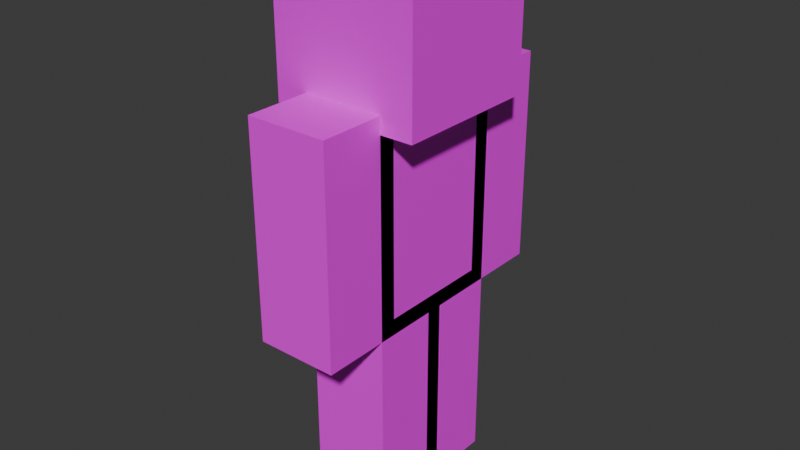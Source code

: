 # Source: player.blend  (saved by Blender 5.1.29; exported with 4.5.12 LTS)
import bpy
from mathutils import Matrix  # noqa: F401  (used for matrix-valued properties, if any)

bpy.ops.wm.read_factory_settings(use_empty=True)
scene = bpy.context.scene
scene.name = 'Scene'

# ---- collections
col_collection = bpy.data.collections.new('Collection'); scene.collection.children.link(col_collection)

# ---- materials (node trees are filled in below, after node groups)
mat_skin = bpy.data.materials.new('Skin')

# ---- material node trees
mat_skin.use_nodes = True; mat_skin.node_tree.nodes.clear()
_N = mat_skin.node_tree.nodes; _L = mat_skin.node_tree.links
n0 = _N.new('ShaderNodeBsdfPrincipled'); n0.name = 'Principled BSDF'; n0.location = (-200, 100)
n1 = _N.new('ShaderNodeOutputMaterial'); n1.name = 'Material Output'; n1.location = (200, 100)
n2 = _N.new('ShaderNodeTexImage'); n2.name = 'Image Texture'; n2.location = (-490, 80)
n2.interpolation = 'Closest'
_L.new(n0.outputs[0], n1.inputs[0])
_L.new(n2.outputs[0], n0.inputs[0])
_L.new(n2.outputs[1], n0.inputs[4])
n1.is_active_output = True

# ---- world
world_world = bpy.data.worlds.new('World'); scene.world = world_world
world_world.use_nodes = True; world_world.node_tree.nodes.clear()
_N = world_world.node_tree.nodes; _L = world_world.node_tree.links
n0 = _N.new('ShaderNodeOutputWorld'); n0.name = 'World Output'; n0.location = (300, 300)
n1 = _N.new('ShaderNodeBackground'); n1.name = 'Background'; n1.location = (10, 300)
n1.inputs[0].default_value = (0.05088, 0.05088, 0.05088, 1.0)
_L.new(n1.outputs[0], n0.inputs[0])
n0.is_active_output = True
world_world.color = (0.05088, 0.05088, 0.05088)
world_world.use_sun_shadow = False
world_world.sun_shadow_jitter_overblur = 0.0

# ---- meshes
me_cube_002 = bpy.data.meshes.new('Cube.002')
me_cube_002.from_pydata([(-1.0, -1.0, -1.0), (-1.0, -1.0, 1.0), (-1.0, 1.0, -1.0), (-1.0, 1.0, 1.0), (1.0, -1.0, -1.0), (1.0, -1.0, 1.0), (1.0, 1.0, -1.0), (1.0, 1.0, 1.0)], [], [(0, 1, 3, 2), (2, 3, 7, 6), (6, 7, 5, 4), (4, 5, 1, 0), (2, 6, 4, 0), (7, 3, 1, 5)])
me_cube_002.polygons.foreach_set('use_smooth', [True] * 6)
_k = set([(0, 1), (0, 2), (0, 4), (1, 3), (1, 5), (2, 3), (2, 6), (3, 7), (4, 5), (4, 6), (5, 7), (6, 7)])
me_cube_002.attributes.new('sharp_edge', 'BOOLEAN', 'EDGE').data.foreach_set('value', [ (min(e.vertices), max(e.vertices)) in _k for e in me_cube_002.edges])
_uv = me_cube_002.uv_layers.new(name='UVMap')
_uv.uv.foreach_set('vector', [1.0, 0.75, 1.0, 0.875, 0.875, 0.875, 0.875, 0.75, 0.875, 0.75, 0.875, 0.875, 0.75, 0.875, 0.75, 0.75, 0.75, 0.75, 0.75, 0.875, 0.625, 0.875, 0.625, 0.75, 0.625, 0.75, 0.625, 0.875, 0.5, 0.875, 0.5, 0.75, 0.75, 1.0, 0.75, 0.875, 0.875, 0.875, 0.875, 1.0, 0.75, 0.875, 0.75, 1.0, 0.625, 1.0, 0.625, 0.875])
me_cube_002.materials.append(mat_skin)
me_cube_002.update()
me_cube_002.normals_split_custom_set([tuple(v) for v in zip(*[iter([-1.0, 0.0, 0.0, -1.0, 0.0, 0.0, -1.0, 0.0, 0.0, -1.0, 0.0, 0.0, 0.0, 1.0, 0.0, 0.0, 1.0, 0.0, 0.0, 1.0, 0.0, 0.0, 1.0, 0.0, 1.0, 0.0, 0.0, 1.0, 0.0, 0.0, 1.0, 0.0, 0.0, 1.0, 0.0, 0.0, 0.0, -1.0, 0.0, 0.0, -1.0, 0.0, 0.0, -1.0, 0.0, 0.0, -1.0, 0.0, 0.0, 0.0, -1.0, 0.0, 0.0, -1.0, 0.0, 0.0, -1.0, 0.0, 0.0, -1.0, 0.0, 0.0, 1.0, 0.0, 0.0, 1.0, 0.0, 0.0, 1.0, 0.0, 0.0, 1.0])] * 3)])
me_cube_001 = bpy.data.meshes.new('Cube.001')
me_cube_001.from_pydata([(1.0, 1.0, 1.0), (1.0, 1.0, -1.0), (1.0, -1.0, 1.0), (1.0, -1.0, -1.0), (-1.0, 1.0, 1.0), (-1.0, 1.0, -1.0), (-1.0, -1.0, 1.0), (-1.0, -1.0, -1.0)], [], [(0, 4, 6, 2), (3, 2, 6, 7), (7, 6, 4, 5), (5, 1, 3, 7), (1, 0, 2, 3), (5, 4, 0, 1)])
me_cube_001.polygons.foreach_set('use_smooth', [True] * 6)
_k = set([(0, 1), (0, 2), (0, 4), (1, 3), (1, 5), (2, 3), (2, 6), (3, 7), (4, 5), (4, 6), (5, 7), (6, 7)])
me_cube_001.attributes.new('sharp_edge', 'BOOLEAN', 'EDGE').data.foreach_set('value', [ (min(e.vertices), max(e.vertices)) in _k for e in me_cube_001.edges])
_uv = me_cube_001.uv_layers.new(name='UVMap')
_uv.uv.foreach_set('vector', [0.25, 0.875, 0.25, 1.0, 0.125, 1.0, 0.125, 0.875, 0.125, 0.75, 0.125, 0.875, 0.0, 0.875, 0.0, 0.75, 0.5, 0.75, 0.5, 0.875, 0.375, 0.875, 0.375, 0.75, 0.25, 1.0, 0.25, 0.875, 0.375, 0.875, 0.375, 1.0, 0.25, 0.75, 0.25, 0.875, 0.125, 0.875, 0.125, 0.75, 0.375, 0.75, 0.375, 0.875, 0.25, 0.875, 0.25, 0.75])
me_cube_001.materials.append(mat_skin)
me_cube_001.update()
me_cube_001.normals_split_custom_set([tuple(v) for v in zip(*[iter([0.0, 0.0, 1.0, 0.0, 0.0, 1.0, 0.0, 0.0, 1.0, 0.0, 0.0, 1.0, 0.0, -1.0, 0.0, 0.0, -1.0, 0.0, 0.0, -1.0, 0.0, 0.0, -1.0, 0.0, -1.0, 0.0, 0.0, -1.0, 0.0, 0.0, -1.0, 0.0, 0.0, -1.0, 0.0, 0.0, 0.0, 0.0, -1.0, 0.0, 0.0, -1.0, 0.0, 0.0, -1.0, 0.0, 0.0, -1.0, 1.0, 0.0, 0.0, 1.0, 0.0, 0.0, 1.0, 0.0, 0.0, 1.0, 0.0, 0.0, 0.0, 1.0, 0.0, 0.0, 1.0, 0.0, 0.0, 1.0, 0.0, 0.0, 1.0, 0.0])] * 3)])
me_cube_003 = bpy.data.meshes.new('Cube.003')
me_cube_003.from_pydata([(-1.0, -1.0, -1.0), (-1.0, -1.0, 1.0), (-1.0, 1.0, -1.0), (-1.0, 1.0, 1.0), (1.0, -1.0, -1.0), (1.0, -1.0, 1.0), (1.0, 1.0, -1.0), (1.0, 1.0, 1.0)], [], [(0, 1, 3, 2), (2, 3, 7, 6), (6, 7, 5, 4), (4, 5, 1, 0), (2, 6, 4, 0), (7, 3, 1, 5)])
me_cube_003.polygons.foreach_set('use_smooth', [True] * 6)
_k = set([(0, 1), (0, 2), (0, 4), (1, 3), (1, 5), (2, 3), (2, 6), (3, 7), (4, 5), (4, 6), (5, 7), (6, 7)])
me_cube_003.attributes.new('sharp_edge', 'BOOLEAN', 'EDGE').data.foreach_set('value', [ (min(e.vertices), max(e.vertices)) in _k for e in me_cube_003.edges])
_uv = me_cube_003.uv_layers.new(name='UVMap')
_uv.uv.foreach_set('vector', [0.625, 0.5, 0.625, 0.6875, 0.5, 0.6875, 0.5, 0.5, 0.5, 0.5, 0.5, 0.6875, 0.4375, 0.6875, 0.4375, 0.5, 0.4375, 0.5, 0.4375, 0.6875, 0.3125, 0.6875, 0.3125, 0.5, 0.3125, 0.5, 0.3125, 0.6875, 0.25, 0.6875, 0.25, 0.5, 0.4375, 0.75, 0.4375, 0.6875, 0.5625, 0.6875, 0.5625, 0.75, 0.4375, 0.6875, 0.4375, 0.75, 0.3125, 0.75, 0.3125, 0.6875])
me_cube_003.materials.append(mat_skin)
me_cube_003.update()
me_cube_003.normals_split_custom_set([tuple(v) for v in zip(*[iter([-1.0, 0.0, 0.0, -1.0, 0.0, 0.0, -1.0, 0.0, 0.0, -1.0, 0.0, 0.0, 0.0, 1.0, 0.0, 0.0, 1.0, 0.0, 0.0, 1.0, 0.0, 0.0, 1.0, 0.0, 1.0, 0.0, 0.0, 1.0, 0.0, 0.0, 1.0, 0.0, 0.0, 1.0, 0.0, 0.0, 0.0, -1.0, 0.0, 0.0, -1.0, 0.0, 0.0, -1.0, 0.0, 0.0, -1.0, 0.0, 0.0, 0.0, -1.0, 0.0, 0.0, -1.0, 0.0, 0.0, -1.0, 0.0, 0.0, -1.0, 0.0, 0.0, 1.0, 0.0, 0.0, 1.0, 0.0, 0.0, 1.0, 0.0, 0.0, 1.0])] * 3)])
me_cube_005 = bpy.data.meshes.new('Cube.005')
me_cube_005.from_pydata([(-1.0, -1.0, -1.0), (-1.0, -1.0, 1.0), (-1.0, 1.0, -1.0), (-1.0, 1.0, 1.0), (1.0, -1.0, -1.0), (1.0, -1.0, 1.0), (1.0, 1.0, -1.0), (1.0, 1.0, 1.0)], [], [(0, 1, 3, 2), (2, 3, 7, 6), (6, 7, 5, 4), (4, 5, 1, 0), (2, 6, 4, 0), (7, 3, 1, 5)])
me_cube_005.polygons.foreach_set('use_smooth', [True] * 6)
_k = set([(0, 1), (0, 2), (0, 4), (1, 3), (1, 5), (2, 3), (2, 6), (3, 7), (4, 5), (4, 6), (5, 7), (6, 7)])
me_cube_005.attributes.new('sharp_edge', 'BOOLEAN', 'EDGE').data.foreach_set('value', [ (min(e.vertices), max(e.vertices)) in _k for e in me_cube_005.edges])
_uv = me_cube_005.uv_layers.new(name='UVMap')
_uv.uv.foreach_set('vector', [0.875, 0.5, 0.875, 0.6875, 0.8125, 0.6875, 0.8125, 0.5, 0.8125, 0.5, 0.8125, 0.6875, 0.75, 0.6875, 0.75, 0.5, 0.75, 0.5, 0.75, 0.6875, 0.6875, 0.6875, 0.6875, 0.5, 0.6875, 0.5, 0.6875, 0.6875, 0.625, 0.6875, 0.625, 0.5, 0.75, 0.75, 0.75, 0.6875, 0.8125, 0.6875, 0.8125, 0.75, 0.75, 0.6875, 0.75, 0.75, 0.6875, 0.75, 0.6875, 0.6875])
me_cube_005.materials.append(mat_skin)
me_cube_005.update()
me_cube_005.normals_split_custom_set([tuple(v) for v in zip(*[iter([-1.0, 0.0, 0.0, -1.0, 0.0, 0.0, -1.0, 0.0, 0.0, -1.0, 0.0, 0.0, 0.0, 1.0, 0.0, 0.0, 1.0, 0.0, 0.0, 1.0, 0.0, 0.0, 1.0, 0.0, 1.0, 0.0, 0.0, 1.0, 0.0, 0.0, 1.0, 0.0, 0.0, 1.0, 0.0, 0.0, 0.0, -1.0, 0.0, 0.0, -1.0, 0.0, 0.0, -1.0, 0.0, 0.0, -1.0, 0.0, 0.0, 0.0, -1.0, 0.0, 0.0, -1.0, 0.0, 0.0, -1.0, 0.0, 0.0, -1.0, 0.0, 0.0, 1.0, 0.0, 0.0, 1.0, 0.0, 0.0, 1.0, 0.0, 0.0, 1.0])] * 3)])
me_cube_007 = bpy.data.meshes.new('Cube.007')
me_cube_007.from_pydata([(-1.0, -1.0, -1.0), (-1.0, -1.0, 1.0), (-1.0, 1.0, -1.0), (-1.0, 1.0, 1.0), (1.0, -1.0, -1.0), (1.0, -1.0, 1.0), (1.0, 1.0, -1.0), (1.0, 1.0, 1.0)], [], [(0, 1, 3, 2), (2, 3, 7, 6), (6, 7, 5, 4), (4, 5, 1, 0), (2, 6, 4, 0), (7, 3, 1, 5)])
me_cube_007.polygons.foreach_set('use_smooth', [True] * 6)
_k = set([(0, 1), (0, 2), (0, 4), (1, 3), (1, 5), (2, 3), (2, 6), (3, 7), (4, 5), (4, 6), (5, 7), (6, 7)])
me_cube_007.attributes.new('sharp_edge', 'BOOLEAN', 'EDGE').data.foreach_set('value', [ (min(e.vertices), max(e.vertices)) in _k for e in me_cube_007.edges])
_uv = me_cube_007.uv_layers.new(name='UVMap')
_uv.uv.foreach_set('vector', [0.75, -5.96e-08, 0.75, 0.1875, 0.6875, 0.1875, 0.6875, 0.0, 0.6875, 0.0, 0.6875, 0.1875, 0.625, 0.1875, 0.625, 0.0, 0.625, 0.0, 0.625, 0.1875, 0.5625, 0.1875, 0.5625, 0.0, 0.5625, 0.0, 0.5625, 0.1875, 0.5, 0.1875, 0.5, 0.0, 0.625, 0.25, 0.625, 0.1875, 0.6875, 0.1875, 0.6875, 0.25, 0.625, 0.1875, 0.625, 0.25, 0.5625, 0.25, 0.5625, 0.1875])
me_cube_007.materials.append(mat_skin)
me_cube_007.update()
me_cube_007.normals_split_custom_set([tuple(v) for v in zip(*[iter([-1.0, 0.0, 0.0, -1.0, 0.0, 0.0, -1.0, 0.0, 0.0, -1.0, 0.0, 0.0, 0.0, 1.0, 0.0, 0.0, 1.0, 0.0, 0.0, 1.0, 0.0, 0.0, 1.0, 0.0, 1.0, 0.0, 0.0, 1.0, 0.0, 0.0, 1.0, 0.0, 0.0, 1.0, 0.0, 0.0, 0.0, -1.0, 0.0, 0.0, -1.0, 0.0, 0.0, -1.0, 0.0, 0.0, -1.0, 0.0, 0.0, 0.0, -1.0, 0.0, 0.0, -1.0, 0.0, 0.0, -1.0, 0.0, 0.0, -1.0, 0.0, 0.0, 1.0, 0.0, 0.0, 1.0, 0.0, 0.0, 1.0, 0.0, 0.0, 1.0])] * 3)])
me_cube_009 = bpy.data.meshes.new('Cube.009')
me_cube_009.from_pydata([(-1.0, -1.0, -1.0), (-1.0, -1.0, 1.0), (-1.0, 1.0, -1.0), (-1.0, 1.0, 1.0), (1.0, -1.0, -1.0), (1.0, -1.0, 1.0), (1.0, 1.0, -1.0), (1.0, 1.0, 1.0)], [], [(0, 1, 3, 2), (2, 3, 7, 6), (6, 7, 5, 4), (4, 5, 1, 0), (2, 6, 4, 0), (7, 3, 1, 5)])
me_cube_009.polygons.foreach_set('use_smooth', [True] * 6)
_k = set([(0, 1), (0, 2), (0, 4), (1, 3), (1, 5), (2, 3), (2, 6), (3, 7), (4, 5), (4, 6), (5, 7), (6, 7)])
me_cube_009.attributes.new('sharp_edge', 'BOOLEAN', 'EDGE').data.foreach_set('value', [ (min(e.vertices), max(e.vertices)) in _k for e in me_cube_009.edges])
_uv = me_cube_009.uv_layers.new(name='UVMap')
_uv.uv.foreach_set('vector', [0.5, -5.96e-08, 0.5, 0.1875, 0.4375, 0.1875, 0.4375, 0.0, 0.4375, 0.0, 0.4375, 0.1875, 0.375, 0.1875, 0.375, 0.0, 0.375, 0.0, 0.375, 0.1875, 0.3125, 0.1875, 0.3125, 0.0, 0.3125, 0.0, 0.3125, 0.1875, 0.25, 0.1875, 0.25, 0.0, 0.375, 0.25, 0.375, 0.1875, 0.4375, 0.1875, 0.4375, 0.25, 0.375, 0.1875, 0.375, 0.25, 0.3125, 0.25, 0.3125, 0.1875])
me_cube_009.materials.append(mat_skin)
me_cube_009.update()
me_cube_009.normals_split_custom_set([tuple(v) for v in zip(*[iter([-1.0, 0.0, 0.0, -1.0, 0.0, 0.0, -1.0, 0.0, 0.0, -1.0, 0.0, 0.0, 0.0, 1.0, 0.0, 0.0, 1.0, 0.0, 0.0, 1.0, 0.0, 0.0, 1.0, 0.0, 1.0, 0.0, 0.0, 1.0, 0.0, 0.0, 1.0, 0.0, 0.0, 1.0, 0.0, 0.0, 0.0, -1.0, 0.0, 0.0, -1.0, 0.0, 0.0, -1.0, 0.0, 0.0, -1.0, 0.0, 0.0, 0.0, -1.0, 0.0, 0.0, -1.0, 0.0, 0.0, -1.0, 0.0, 0.0, -1.0, 0.0, 0.0, 1.0, 0.0, 0.0, 1.0, 0.0, 0.0, 1.0, 0.0, 0.0, 1.0])] * 3)])
me_cube_011 = bpy.data.meshes.new('Cube.011')
me_cube_011.from_pydata([(-1.0, -1.0, -1.0), (-1.0, -1.0, 1.0), (-1.0, 1.0, -1.0), (-1.0, 1.0, 1.0), (1.0, -1.0, -1.0), (1.0, -1.0, 1.0), (1.0, 1.0, -1.0), (1.0, 1.0, 1.0)], [], [(0, 1, 3, 2), (2, 3, 7, 6), (6, 7, 5, 4), (4, 5, 1, 0), (2, 6, 4, 0), (7, 3, 1, 5)])
me_cube_011.polygons.foreach_set('use_smooth', [True] * 6)
_k = set([(0, 1), (0, 2), (0, 4), (1, 3), (1, 5), (2, 3), (2, 6), (3, 7), (4, 5), (4, 6), (5, 7), (6, 7)])
me_cube_011.attributes.new('sharp_edge', 'BOOLEAN', 'EDGE').data.foreach_set('value', [ (min(e.vertices), max(e.vertices)) in _k for e in me_cube_011.edges])
_uv = me_cube_011.uv_layers.new(name='UVMap')
_uv.uv.foreach_set('vector', [0.25, 0.5, 0.25, 0.6875, 0.1875, 0.6875, 0.1875, 0.5, 0.1875, 0.5, 0.1875, 0.6875, 0.125, 0.6875, 0.125, 0.5, 0.125, 0.5, 0.125, 0.6875, 0.0625, 0.6875, 0.0625, 0.5, 0.0625, 0.5, 0.0625, 0.6875, 0.0, 0.6875, 0.0, 0.5, 0.125, 0.75, 0.125, 0.6875, 0.1875, 0.6875, 0.1875, 0.75, 0.125, 0.6875, 0.125, 0.75, 0.0625, 0.75, 0.0625, 0.6875])
me_cube_011.materials.append(mat_skin)
me_cube_011.update()
me_cube_011.normals_split_custom_set([tuple(v) for v in zip(*[iter([-1.0, 0.0, 0.0, -1.0, 0.0, 0.0, -1.0, 0.0, 0.0, -1.0, 0.0, 0.0, 0.0, 1.0, 0.0, 0.0, 1.0, 0.0, 0.0, 1.0, 0.0, 0.0, 1.0, 0.0, 1.0, 0.0, 0.0, 1.0, 0.0, 0.0, 1.0, 0.0, 0.0, 1.0, 0.0, 0.0, 0.0, -1.0, 0.0, 0.0, -1.0, 0.0, 0.0, -1.0, 0.0, 0.0, -1.0, 0.0, 0.0, 0.0, -1.0, 0.0, 0.0, -1.0, 0.0, 0.0, -1.0, 0.0, 0.0, -1.0, 0.0, 0.0, 1.0, 0.0, 0.0, 1.0, 0.0, 0.0, 1.0, 0.0, 0.0, 1.0])] * 3)])
me_cube_004 = bpy.data.meshes.new('Cube.004')
me_cube_004.from_pydata([(-1.0, -1.0, -1.0), (-1.0, -1.0, 1.0), (-1.0, 1.0, -1.0), (-1.0, 1.0, 1.0), (1.0, -1.0, -1.0), (1.0, -1.0, 1.0), (1.0, 1.0, -1.0), (1.0, 1.0, 1.0)], [], [(0, 1, 3, 2), (2, 3, 7, 6), (6, 7, 5, 4), (4, 5, 1, 0), (2, 6, 4, 0), (7, 3, 1, 5)])
me_cube_004.polygons.foreach_set('use_smooth', [True] * 6)
_k = set([(0, 1), (0, 2), (0, 4), (1, 3), (1, 5), (2, 3), (2, 6), (3, 7), (4, 5), (4, 6), (5, 7), (6, 7)])
me_cube_004.attributes.new('sharp_edge', 'BOOLEAN', 'EDGE').data.foreach_set('value', [ (min(e.vertices), max(e.vertices)) in _k for e in me_cube_004.edges])
_uv = me_cube_004.uv_layers.new(name='UVMap')
_uv.uv.foreach_set('vector', [0.625, 0.25, 0.625, 0.4375, 0.5, 0.4375, 0.5, 0.25, 0.5, 0.2656, 0.5, 0.4531, 0.4375, 0.4531, 0.4375, 0.2656, 0.4375, 0.25, 0.4375, 0.4375, 0.3125, 0.4375, 0.3125, 0.25, 0.3125, 0.25, 0.3125, 0.4375, 0.25, 0.4375, 0.25, 0.25, 0.4375, 0.5, 0.4375, 0.4375, 0.5625, 0.4375, 0.5625, 0.5, 0.4375, 0.4375, 0.4375, 0.5, 0.3125, 0.5, 0.3125, 0.4375])
me_cube_004.materials.append(mat_skin)
me_cube_004.update()
me_cube_004.normals_split_custom_set([tuple(v) for v in zip(*[iter([-1.0, 0.0, 0.0, -1.0, 0.0, 0.0, -1.0, 0.0, 0.0, -1.0, 0.0, 0.0, 0.0, 1.0, 0.0, 0.0, 1.0, 0.0, 0.0, 1.0, 0.0, 0.0, 1.0, 0.0, 1.0, 0.0, 0.0, 1.0, 0.0, 0.0, 1.0, 0.0, 0.0, 1.0, 0.0, 0.0, 0.0, -1.0, 0.0, 0.0, -1.0, 0.0, 0.0, -1.0, 0.0, 0.0, -1.0, 0.0, 0.0, 0.0, -1.0, 0.0, 0.0, -1.0, 0.0, 0.0, -1.0, 0.0, 0.0, -1.0, 0.0, 0.0, 1.0, 0.0, 0.0, 1.0, 0.0, 0.0, 1.0, 0.0, 0.0, 1.0])] * 3)])
me_cube_006 = bpy.data.meshes.new('Cube.006')
me_cube_006.from_pydata([(-1.0, -1.0, -1.0), (-1.0, -1.0, 1.0), (-1.0, 1.0, -1.0), (-1.0, 1.0, 1.0), (1.0, -1.0, -1.0), (1.0, -1.0, 1.0), (1.0, 1.0, -1.0), (1.0, 1.0, 1.0)], [], [(0, 1, 3, 2), (2, 3, 7, 6), (6, 7, 5, 4), (4, 5, 1, 0), (2, 6, 4, 0), (7, 3, 1, 5)])
me_cube_006.polygons.foreach_set('use_smooth', [True] * 6)
_k = set([(0, 1), (0, 2), (0, 4), (1, 3), (1, 5), (2, 3), (2, 6), (3, 7), (4, 5), (4, 6), (5, 7), (6, 7)])
me_cube_006.attributes.new('sharp_edge', 'BOOLEAN', 'EDGE').data.foreach_set('value', [ (min(e.vertices), max(e.vertices)) in _k for e in me_cube_006.edges])
_uv = me_cube_006.uv_layers.new(name='UVMap')
_uv.uv.foreach_set('vector', [0.875, 0.25, 0.875, 0.4375, 0.8125, 0.4375, 0.8125, 0.25, 0.8125, 0.25, 0.8125, 0.4375, 0.75, 0.4375, 0.75, 0.25, 0.75, 0.25, 0.75, 0.4375, 0.6875, 0.4375, 0.6875, 0.25, 0.6875, 0.25, 0.6875, 0.4375, 0.625, 0.4375, 0.625, 0.25, 0.75, 0.5, 0.75, 0.4375, 0.8125, 0.4375, 0.8125, 0.5, 0.75, 0.4375, 0.75, 0.5, 0.6875, 0.5, 0.6875, 0.4375])
me_cube_006.materials.append(mat_skin)
me_cube_006.update()
me_cube_006.normals_split_custom_set([tuple(v) for v in zip(*[iter([-1.0, 0.0, 0.0, -1.0, 0.0, 0.0, -1.0, 0.0, 0.0, -1.0, 0.0, 0.0, 0.0, 1.0, 0.0, 0.0, 1.0, 0.0, 0.0, 1.0, 0.0, 0.0, 1.0, 0.0, 1.0, 0.0, 0.0, 1.0, 0.0, 0.0, 1.0, 0.0, 0.0, 1.0, 0.0, 0.0, 0.0, -1.0, 0.0, 0.0, -1.0, 0.0, 0.0, -1.0, 0.0, 0.0, -1.0, 0.0, 0.0, 0.0, -1.0, 0.0, 0.0, -1.0, 0.0, 0.0, -1.0, 0.0, 0.0, -1.0, 0.0, 0.0, 1.0, 0.0, 0.0, 1.0, 0.0, 0.0, 1.0, 0.0, 0.0, 1.0])] * 3)])
me_cube_008 = bpy.data.meshes.new('Cube.008')
me_cube_008.from_pydata([(-1.0, -1.0, -1.0), (-1.0, -1.0, 1.0), (-1.0, 1.0, -1.0), (-1.0, 1.0, 1.0), (1.0, -1.0, -1.0), (1.0, -1.0, 1.0), (1.0, 1.0, -1.0), (1.0, 1.0, 1.0)], [], [(0, 1, 3, 2), (2, 3, 7, 6), (6, 7, 5, 4), (4, 5, 1, 0), (2, 6, 4, 0), (7, 3, 1, 5)])
me_cube_008.polygons.foreach_set('use_smooth', [True] * 6)
_k = set([(0, 1), (0, 2), (0, 4), (1, 3), (1, 5), (2, 3), (2, 6), (3, 7), (4, 5), (4, 6), (5, 7), (6, 7)])
me_cube_008.attributes.new('sharp_edge', 'BOOLEAN', 'EDGE').data.foreach_set('value', [ (min(e.vertices), max(e.vertices)) in _k for e in me_cube_008.edges])
_uv = me_cube_008.uv_layers.new(name='UVMap')
_uv.uv.foreach_set('vector', [1.0, -5.96e-08, 1.0, 0.1875, 0.9375, 0.1875, 0.9375, 0.0, 0.9375, 0.0, 0.9375, 0.1875, 0.875, 0.1875, 0.875, 0.0, 0.875, 0.0, 0.875, 0.1875, 0.8125, 0.1875, 0.8125, 0.0, 0.8125, 0.0, 0.8125, 0.1875, 0.75, 0.1875, 0.75, 0.0, 0.875, 0.25, 0.875, 0.1875, 0.9375, 0.1875, 0.9375, 0.25, 0.875, 0.1875, 0.875, 0.25, 0.8125, 0.25, 0.8125, 0.1875])
me_cube_008.materials.append(mat_skin)
me_cube_008.update()
me_cube_008.normals_split_custom_set([tuple(v) for v in zip(*[iter([-1.0, 0.0, 0.0, -1.0, 0.0, 0.0, -1.0, 0.0, 0.0, -1.0, 0.0, 0.0, 0.0, 1.0, 0.0, 0.0, 1.0, 0.0, 0.0, 1.0, 0.0, 0.0, 1.0, 0.0, 1.0, 0.0, 0.0, 1.0, 0.0, 0.0, 1.0, 0.0, 0.0, 1.0, 0.0, 0.0, 0.0, -1.0, 0.0, 0.0, -1.0, 0.0, 0.0, -1.0, 0.0, 0.0, -1.0, 0.0, 0.0, 0.0, -1.0, 0.0, 0.0, -1.0, 0.0, 0.0, -1.0, 0.0, 0.0, -1.0, 0.0, 0.0, 1.0, 0.0, 0.0, 1.0, 0.0, 0.0, 1.0, 0.0, 0.0, 1.0])] * 3)])
me_cube_010 = bpy.data.meshes.new('Cube.010')
me_cube_010.from_pydata([(-1.0, -1.0, -1.0), (-1.0, -1.0, 1.0), (-1.0, 1.0, -1.0), (-1.0, 1.0, 1.0), (1.0, -1.0, -1.0), (1.0, -1.0, 1.0), (1.0, 1.0, -1.0), (1.0, 1.0, 1.0)], [], [(0, 1, 3, 2), (2, 3, 7, 6), (6, 7, 5, 4), (4, 5, 1, 0), (2, 6, 4, 0), (7, 3, 1, 5)])
me_cube_010.polygons.foreach_set('use_smooth', [True] * 6)
_k = set([(0, 1), (0, 2), (0, 4), (1, 3), (1, 5), (2, 3), (2, 6), (3, 7), (4, 5), (4, 6), (5, 7), (6, 7)])
me_cube_010.attributes.new('sharp_edge', 'BOOLEAN', 'EDGE').data.foreach_set('value', [ (min(e.vertices), max(e.vertices)) in _k for e in me_cube_010.edges])
_uv = me_cube_010.uv_layers.new(name='UVMap')
_uv.uv.foreach_set('vector', [0.25, -5.96e-08, 0.25, 0.1875, 0.1875, 0.1875, 0.1875, 0.0, 0.1875, 0.0, 0.1875, 0.1875, 0.125, 0.1875, 0.125, 0.0, 0.125, 0.0, 0.125, 0.1875, 0.0625, 0.1875, 0.0625, 0.0, 0.0625, 0.0, 0.0625, 0.1875, 0.0, 0.1875, 0.0, 0.0, 0.125, 0.25, 0.125, 0.1875, 0.1875, 0.1875, 0.1875, 0.25, 0.125, 0.1875, 0.125, 0.25, 0.0625, 0.25, 0.0625, 0.1875])
me_cube_010.materials.append(mat_skin)
me_cube_010.update()
me_cube_010.normals_split_custom_set([tuple(v) for v in zip(*[iter([-1.0, 0.0, 0.0, -1.0, 0.0, 0.0, -1.0, 0.0, 0.0, -1.0, 0.0, 0.0, 0.0, 1.0, 0.0, 0.0, 1.0, 0.0, 0.0, 1.0, 0.0, 0.0, 1.0, 0.0, 1.0, 0.0, 0.0, 1.0, 0.0, 0.0, 1.0, 0.0, 0.0, 1.0, 0.0, 0.0, 0.0, -1.0, 0.0, 0.0, -1.0, 0.0, 0.0, -1.0, 0.0, 0.0, -1.0, 0.0, 0.0, 0.0, -1.0, 0.0, 0.0, -1.0, 0.0, 0.0, -1.0, 0.0, 0.0, -1.0, 0.0, 0.0, 1.0, 0.0, 0.0, 1.0, 0.0, 0.0, 1.0, 0.0, 0.0, 1.0])] * 3)])
me_cube_012 = bpy.data.meshes.new('Cube.012')
me_cube_012.from_pydata([(-1.0, -1.0, -1.0), (-1.0, -1.0, 1.0), (-1.0, 1.0, -1.0), (-1.0, 1.0, 1.0), (1.0, -1.0, -1.0), (1.0, -1.0, 1.0), (1.0, 1.0, -1.0), (1.0, 1.0, 1.0)], [], [(0, 1, 3, 2), (2, 3, 7, 6), (6, 7, 5, 4), (4, 5, 1, 0), (2, 6, 4, 0), (7, 3, 1, 5)])
me_cube_012.polygons.foreach_set('use_smooth', [True] * 6)
_k = set([(0, 1), (0, 2), (0, 4), (1, 3), (1, 5), (2, 3), (2, 6), (3, 7), (4, 5), (4, 6), (5, 7), (6, 7)])
me_cube_012.attributes.new('sharp_edge', 'BOOLEAN', 'EDGE').data.foreach_set('value', [ (min(e.vertices), max(e.vertices)) in _k for e in me_cube_012.edges])
_uv = me_cube_012.uv_layers.new(name='UVMap')
_uv.uv.foreach_set('vector', [0.25, 0.25, 0.25, 0.4375, 0.1875, 0.4375, 0.1875, 0.25, 0.1875, 0.25, 0.1875, 0.4375, 0.125, 0.4375, 0.125, 0.25, 0.125, 0.25, 0.125, 0.4375, 0.0625, 0.4375, 0.0625, 0.25, 0.0625, 0.25, 0.0625, 0.4375, 0.0, 0.4375, 0.0, 0.25, 0.125, 0.5, 0.125, 0.4375, 0.1875, 0.4375, 0.1875, 0.5, 0.125, 0.4375, 0.125, 0.5, 0.0625, 0.5, 0.0625, 0.4375])
me_cube_012.materials.append(mat_skin)
me_cube_012.update()
me_cube_012.normals_split_custom_set([tuple(v) for v in zip(*[iter([-1.0, 0.0, 0.0, -1.0, 0.0, 0.0, -1.0, 0.0, 0.0, -1.0, 0.0, 0.0, 0.0, 1.0, 0.0, 0.0, 1.0, 0.0, 0.0, 1.0, 0.0, 0.0, 1.0, 0.0, 1.0, 0.0, 0.0, 1.0, 0.0, 0.0, 1.0, 0.0, 0.0, 1.0, 0.0, 0.0, 0.0, -1.0, 0.0, 0.0, -1.0, 0.0, 0.0, -1.0, 0.0, 0.0, -1.0, 0.0, 0.0, 0.0, -1.0, 0.0, 0.0, -1.0, 0.0, 0.0, -1.0, 0.0, 0.0, -1.0, 0.0, 0.0, 1.0, 0.0, 0.0, 1.0, 0.0, 0.0, 1.0, 0.0, 0.0, 1.0])] * 3)])
arm_armature = bpy.data.armatures.new('Armature')  # bones are not reproduced

# ---- objects
ob_armature = bpy.data.objects.new('Armature', arm_armature)
ob_headout = bpy.data.objects.new('HeadOut', me_cube_002)
ob_head = bpy.data.objects.new('Head', me_cube_001)
ob_body = bpy.data.objects.new('Body', me_cube_003)
ob_rarm = bpy.data.objects.new('RArm', me_cube_005)
ob_larm = bpy.data.objects.new('LArm', me_cube_007)
ob_lleg = bpy.data.objects.new('LLeg', me_cube_009)
ob_rleg = bpy.data.objects.new('RLeg', me_cube_011)
ob_bodyout = bpy.data.objects.new('BodyOut', me_cube_004)
ob_rarmout = bpy.data.objects.new('RArmOut', me_cube_006)
ob_larmout = bpy.data.objects.new('LArmOut', me_cube_008)
ob_llegout = bpy.data.objects.new('LLegOut', me_cube_010)
ob_rlegout = bpy.data.objects.new('RLegOut', me_cube_012)

# ---- transforms, parenting, visibility, modifiers, constraints
ob_armature.location = (0.0, 0.0, -3.7)
ob_armature.rotation_euler = (-1.629e-07, 0.0, 0.0)
ob_headout.parent = ob_armature
ob_headout.location = (0.0, -9.286e-07, 5.7)
ob_headout.scale = (0.9, 0.9, 0.9)
ob_headout.color = (0.8, 0.8, 0.8, 1.0)
_vg = ob_headout.vertex_groups.new(name='Head')
for _i, _w in zip([0, 1, 2, 3, 4, 5, 6, 7], [0.9996, 1.0, 0.9995, 0.9994, 1.0, 0.9998, 0.9999, 1.0]): _vg.add([_i], _w, 'REPLACE')
_vg = ob_headout.vertex_groups.new(name='LClavice')
for _i, _w in zip([0, 1, 2, 3, 4, 5, 6, 7], [5.45e-07, 3.192e-06, 7.289e-06, 0.001587, 4.6e-08, 7.651e-05, 5.013e-09, 5.406e-05]): _vg.add([_i], _w, 'REPLACE')
_vg = ob_headout.vertex_groups.new(name='RClavice')
for _i, _w in zip([0, 1, 2, 3, 4, 5, 6, 7], [1.29e-07, 2.83e-06, 2.46e-07, 2.151e-05, 4.86e-06, 8.878e-07, 2.86e-07, 1.696e-08]): _vg.add([_i], _w, 'REPLACE')
_m = ob_headout.modifiers.new('Armature', 'ARMATURE')
_m.object = ob_armature
ob_head.parent = ob_armature
ob_head.location = (0.0, -9.286e-07, 5.7)
ob_head.scale = (0.8, 0.8, 0.8)
ob_head.color = (0.8, 0.8, 0.8, 1.0)
_vg = ob_head.vertex_groups.new(name='Spine')
for _i, _w in zip([1, 2, 3, 4, 5, 7], [2.179e-05, 0.00205, 0.0005632, 0.0009678, 0.0007574, 0.05356]): _vg.add([_i], _w, 'REPLACE')
_vg = ob_head.vertex_groups.new(name='Head')
for _i, _w in zip([0, 1, 2, 3, 4, 5, 6, 7], [0.9999, 1.0, 0.9999, 1.0, 1.0, 1.0, 0.9997, 1.0]): _vg.add([_i], _w, 'REPLACE')
_vg = ob_head.vertex_groups.new(name='LClavice')
for _i, _w in zip([0, 1, 2, 3, 4, 5, 7], [6.608e-08, 3.407e-11, 1.218e-06, 6.266e-05, 3.644e-10, 1.082e-12, 4.301e-11]): _vg.add([_i], _w, 'REPLACE')
_vg = ob_head.vertex_groups.new(name='RClavice')
for _i, _w in zip([1, 2, 3, 4, 5, 6, 7], [0.000747, 8.584e-10, 2.921e-09, 1.944e-07, 2.035e-08, 2.597e-10, 1.098e-10]): _vg.add([_i], _w, 'REPLACE')
_m = ob_head.modifiers.new('Armature', 'ARMATURE')
_m.object = ob_armature
ob_body.parent = ob_armature
ob_body.location = (0.0, -6.028e-07, 3.7)
ob_body.scale = (0.4, 0.8, 1.2)
ob_body.color = (0.8, 0.8, 0.8, 1.0)
_vg = ob_body.vertex_groups.new(name='Spine')
for _i, _w in zip([0, 1, 2, 3, 4, 5, 6, 7], [1.0, 1.0, 0.9998, 1.0, 0.9992, 1.0, 0.9995, 0.9999]): _vg.add([_i], _w, 'REPLACE')
_vg = ob_body.vertex_groups.new(name='LClavice')
for _i, _w in zip([1, 3, 5, 7], [0.0001975, 0.007666, 4.171e-05, 2.961e-05]): _vg.add([_i], _w, 'REPLACE')
_vg = ob_body.vertex_groups.new(name='RClavice')
for _i, _w in zip([1, 3, 5, 7], [0.004566, 0.0001292, 0.003465, 0.0007586]): _vg.add([_i], _w, 'REPLACE')
_vg = ob_body.vertex_groups.new(name='PelvisL')
for _i, _w in zip([2, 6], [0.001259, 3.607e-05]): _vg.add([_i], _w, 'REPLACE')
_vg = ob_body.vertex_groups.new(name='LLeg')
for _i, _w in zip([2, 6], [0.0009738, 7.09e-05]): _vg.add([_i], _w, 'REPLACE')
_vg = ob_body.vertex_groups.new(name='PelvisR')
for _i, _w in zip([0, 4], [0.002027, 0.00191]): _vg.add([_i], _w, 'REPLACE')
_vg = ob_body.vertex_groups.new(name='RLeg')
for _i, _w in zip([0, 4], [0.01405, 1.975e-06]): _vg.add([_i], _w, 'REPLACE')
_m = ob_body.modifiers.new('Armature', 'ARMATURE')
_m.object = ob_armature
ob_rarm.parent = ob_armature
ob_rarm.location = (0.0, -1.2, 3.7)
ob_rarm.scale = (0.4, 0.4, 1.2)
ob_rarm.color = (0.8, 0.8, 0.8, 1.0)
_vg = ob_rarm.vertex_groups.new(name='RClavice')
for _i, _w in zip([1, 2, 5, 7], [0.000528, 5.114e-06, 0.001601, 0.01415]): _vg.add([_i], _w, 'REPLACE')
_vg = ob_rarm.vertex_groups.new(name='RArm')
for _i, _w in zip([0, 1, 2, 3, 4, 5, 6, 7], [1.0, 1.0, 0.9998, 0.9987, 0.9999, 1.0, 1.0, 0.9997]): _vg.add([_i], _w, 'REPLACE')
_m = ob_rarm.modifiers.new('Armature', 'ARMATURE')
_m.object = ob_armature
ob_larm.parent = ob_armature
ob_larm.location = (0.0, 1.2, 3.7)
ob_larm.scale = (0.4, 0.4, 1.2)
ob_larm.color = (0.8, 0.8, 0.8, 1.0)
_vg = ob_larm.vertex_groups.new(name='LClavice')
for _i, _w in zip([1, 3, 4, 5, 7], [0.00797, 7.991e-05, 1.033e-05, 0.0001259, 0.0006816]): _vg.add([_i], _w, 'REPLACE')
_vg = ob_larm.vertex_groups.new(name='LArm')
for _i, _w in zip([0, 1, 2, 3, 4, 5, 6, 7], [0.9998, 1.0, 0.9999, 0.9916, 1.0, 1.0, 1.0, 0.9973]): _vg.add([_i], _w, 'REPLACE')
_m = ob_larm.modifiers.new('Armature', 'ARMATURE')
_m.object = ob_armature
ob_lleg.parent = ob_armature
ob_lleg.location = (0.0, 0.4, 1.3)
ob_lleg.scale = (0.4, 0.4, 1.2)
ob_lleg.color = (0.8, 0.8, 0.8, 1.0)
_vg = ob_lleg.vertex_groups.new(name='Root')
for _i, _w in zip([0, 1, 2, 4, 5, 6], [0.004975, 0.001646, 0.0008459, 0.03509, 0.001419, 0.001238]): _vg.add([_i], _w, 'REPLACE')
_vg = ob_lleg.vertex_groups.new(name='Spine')
for _i, _w in zip([1, 5], [2.738e-06, 0.0005639]): _vg.add([_i], _w, 'REPLACE')
_vg = ob_lleg.vertex_groups.new(name='PelvisL')
for _i, _w in zip([1, 3, 5, 7], [0.0001131, 0.0002654, 0.00499, 0.004098]): _vg.add([_i], _w, 'REPLACE')
_vg = ob_lleg.vertex_groups.new(name='LLeg')
for _i, _w in zip([0, 1, 2, 3, 4, 5, 6, 7], [0.9952, 0.9995, 0.9998, 0.9974, 0.996, 0.9993, 0.9992, 0.9872]): _vg.add([_i], _w, 'REPLACE')
_vg = ob_lleg.vertex_groups.new(name='PelvisR')
for _i, _w in zip([1, 5], [0.0001601, 0.0001736]): _vg.add([_i], _w, 'REPLACE')
_m = ob_lleg.modifiers.new('Armature', 'ARMATURE')
_m.object = ob_armature
ob_rleg.parent = ob_armature
ob_rleg.location = (0.0, -0.4, 1.3)
ob_rleg.scale = (0.4, 0.4, 1.2)
ob_rleg.color = (0.8, 0.8, 0.8, 1.0)
_vg = ob_rleg.vertex_groups.new(name='Root')
for _i, _w in zip([0, 2, 3, 4, 6, 7], [0.004408, 0.004658, 5.834e-05, 0.01103, 2.969e-05, 0.001267]): _vg.add([_i], _w, 'REPLACE')
_vg = ob_rleg.vertex_groups.new(name='Spine')
for _i, _w in zip([3, 7], [0.002029, 0.02399]): _vg.add([_i], _w, 'REPLACE')
_vg = ob_rleg.vertex_groups.new(name='PelvisL')
for _i, _w in zip([3, 7], [2.821e-05, 0.002167]): _vg.add([_i], _w, 'REPLACE')
_vg = ob_rleg.vertex_groups.new(name='PelvisR')
for _i, _w in zip([1, 3, 5, 7], [0.01045, 0.009787, 0.004908, 0.001832]): _vg.add([_i], _w, 'REPLACE')
_vg = ob_rleg.vertex_groups.new(name='RLeg')
for _i, _w in zip([0, 1, 2, 3, 4, 5, 6, 7], [1.0, 1.0, 0.9999, 1.0, 1.0, 1.0, 1.0, 1.0]): _vg.add([_i], _w, 'REPLACE')
_m = ob_rleg.modifiers.new('Armature', 'ARMATURE')
_m.object = ob_armature
ob_bodyout.parent = ob_armature
ob_bodyout.location = (0.0, -6.028e-07, 3.7)
ob_bodyout.scale = (0.5, 0.9, 1.3)
ob_bodyout.color = (0.8, 0.8, 0.8, 1.0)
_vg = ob_bodyout.vertex_groups.new(name='Spine')
for _i, _w in zip([0, 1, 2, 3, 4, 5, 6, 7], [0.9804, 0.9968, 0.9967, 0.9922, 1.0, 1.0, 1.0, 1.0]): _vg.add([_i], _w, 'REPLACE')
_vg = ob_bodyout.vertex_groups.new(name='LClavice')
for _i, _w in zip([1, 2, 3, 5, 6, 7], [1.046e-06, 1.992e-06, 8.737e-09, 0.0003224, 3.289e-07, 5.635e-08]): _vg.add([_i], _w, 'REPLACE')
_vg = ob_bodyout.vertex_groups.new(name='RClavice')
for _i, _w in zip([0, 1, 3, 4, 5, 7], [1.506e-07, 1.638e-06, 2.561e-07, 0.0001533, 1.658e-05, 1.41e-07]): _vg.add([_i], _w, 'REPLACE')
_vg = ob_bodyout.vertex_groups.new(name='PelvisL')
for _i, _w in zip([0, 2, 4, 6], [1.29e-05, 0.0004263, 3.912e-05, 5.171e-06]): _vg.add([_i], _w, 'REPLACE')
_vg = ob_bodyout.vertex_groups.new(name='PelvisR')
for _i, _w in zip([0, 2, 4, 6], [5.033e-06, 0.0001956, 1.649e-06, 3.675e-07]): _vg.add([_i], _w, 'REPLACE')
_m = ob_bodyout.modifiers.new('Armature', 'ARMATURE')
_m.object = ob_armature
ob_rarmout.parent = ob_armature
ob_rarmout.location = (0.0, -1.2, 3.7)
ob_rarmout.scale = (0.5, 0.5, 1.3)
ob_rarmout.color = (0.8, 0.8, 0.8, 1.0)
_vg = ob_rarmout.vertex_groups.new(name='RClavice')
for _i, _w in zip([1, 2, 3, 5, 6, 7], [0.0001016, 8.943e-05, 0.0002752, 6.055e-05, 3.892e-06, 3.594e-05]): _vg.add([_i], _w, 'REPLACE')
_vg = ob_rarmout.vertex_groups.new(name='RArm')
for _i, _w in zip([0, 1, 2, 3, 4, 5, 6, 7], [1.0, 1.0, 0.9999, 1.0, 0.9787, 0.9998, 1.0, 0.9989]): _vg.add([_i], _w, 'REPLACE')
_m = ob_rarmout.modifiers.new('Armature', 'ARMATURE')
_m.object = ob_armature
ob_larmout.parent = ob_armature
ob_larmout.location = (0.0, 1.2, 3.7)
ob_larmout.scale = (0.5, 0.5, 1.3)
ob_larmout.color = (0.8, 0.8, 0.8, 1.0)
_vg = ob_larmout.vertex_groups.new(name='LClavice')
for _i, _w in zip([0, 1, 3, 4, 7], [0.008667, 0.03183, 4.339e-05, 0.0004052, 0.005581]): _vg.add([_i], _w, 'REPLACE')
_vg = ob_larmout.vertex_groups.new(name='LArm')
for _i, _w in zip([0, 1, 2, 3, 4, 5, 6, 7], [0.9998, 0.9804, 0.9994, 0.9979, 0.9998, 0.9975, 0.9994, 0.9941]): _vg.add([_i], _w, 'REPLACE')
_m = ob_larmout.modifiers.new('Armature', 'ARMATURE')
_m.object = ob_armature
ob_llegout.parent = ob_armature
ob_llegout.location = (0.0, 0.4, 1.3)
ob_llegout.scale = (0.5, 0.5, 1.3)
ob_llegout.color = (0.8, 0.8, 0.8, 1.0)
_vg = ob_llegout.vertex_groups.new(name='Root')
for _i, _w in zip([0, 1, 2, 3, 4, 5, 6, 7], [0.002746, 0.0002045, 0.001348, 0.0001819, 0.001082, 0.007295, 1.415e-08, 3.069e-05]): _vg.add([_i], _w, 'REPLACE')
_vg = ob_llegout.vertex_groups.new(name='PelvisL')
for _i, _w in zip([1, 3, 5, 7], [0.0005392, 0.0007959, 0.0002689, 0.001019]): _vg.add([_i], _w, 'REPLACE')
_vg = ob_llegout.vertex_groups.new(name='LLeg')
for _i, _w in zip([0, 1, 2, 3, 4, 5, 6, 7], [0.9968, 0.9998, 1.0, 0.999, 0.9998, 0.9997, 1.0, 1.0]): _vg.add([_i], _w, 'REPLACE')
_m = ob_llegout.modifiers.new('Armature', 'ARMATURE')
_m.object = ob_armature
ob_rlegout.parent = ob_armature
ob_rlegout.location = (0.0, -0.4, 1.3)
ob_rlegout.scale = (0.5, 0.5, 1.3)
ob_rlegout.color = (0.8, 0.8, 0.8, 1.0)
_vg = ob_rlegout.vertex_groups.new(name='Root')
for _i, _w in zip([0, 1, 2, 3, 4, 5, 6, 7], [1.699e-05, 2.472e-05, 0.0001236, 2.89e-08, 0.0001833, 1.665e-06, 0.0001884, 1.204e-07]): _vg.add([_i], _w, 'REPLACE')
_vg = ob_rlegout.vertex_groups.new(name='PelvisR')
for _i, _w in zip([1, 3, 5], [8.233e-05, 0.001417, 0.01472]): _vg.add([_i], _w, 'REPLACE')
_vg = ob_rlegout.vertex_groups.new(name='RLeg')
for _i, _w in zip([0, 1, 2, 3, 4, 5, 6, 7], [1.0, 1.0, 1.0, 1.0, 0.9999, 1.0, 1.0, 1.0]): _vg.add([_i], _w, 'REPLACE')
_m = ob_rlegout.modifiers.new('Armature', 'ARMATURE')
_m.object = ob_armature

# ---- collection membership
col_collection.objects.link(ob_armature)
col_collection.objects.link(ob_headout)
col_collection.objects.link(ob_head)
col_collection.objects.link(ob_body)
col_collection.objects.link(ob_rarm)
col_collection.objects.link(ob_larm)
col_collection.objects.link(ob_lleg)
col_collection.objects.link(ob_rleg)
col_collection.objects.link(ob_bodyout)
col_collection.objects.link(ob_rarmout)
col_collection.objects.link(ob_larmout)
col_collection.objects.link(ob_llegout)
col_collection.objects.link(ob_rlegout)

# ---- scene / render settings (as saved in the file)
scene.frame_start = 1; scene.frame_end = 250; scene.frame_set(1)
scene.render.engine = 'BLENDER_EEVEE_NEXT'
scene.render.bake_bias = 0.0
scene.render.bake_samples = 0
scene.cycles.sampling_pattern = 'TABULATED_SOBOL'
scene.eevee.ray_tracing_options.trace_max_roughness = 0.0
bpy.context.view_layer.update()

# ---- added for rendering (the .blend has no active camera and no usable light): camera, sun
cam_auto = bpy.data.cameras.new('AutoCamera')
cam_auto.lens = 50.0
cam_auto.sensor_width = 36.0
cam_auto.clip_end = 1000.0
ob_auto_camera = bpy.data.objects.new('AutoCamera', cam_auto)
scene.collection.objects.link(ob_auto_camera)
ob_auto_camera.location = (7.06814, -8.48176, 5.25451)
ob_auto_camera.rotation_euler = (1.09748, -7.21219e-08, 0.694738)
scene.camera = ob_auto_camera
light_auto_sun = bpy.data.lights.new('AutoSun', 'SUN')
light_auto_sun.energy = 3.0
light_auto_sun.angle = 0.0523599
ob_auto_sun = bpy.data.objects.new('AutoSun', light_auto_sun)
scene.collection.objects.link(ob_auto_sun)
ob_auto_sun.rotation_euler = (0.872665, 0.174533, 0.523599)
bpy.context.view_layer.update()
